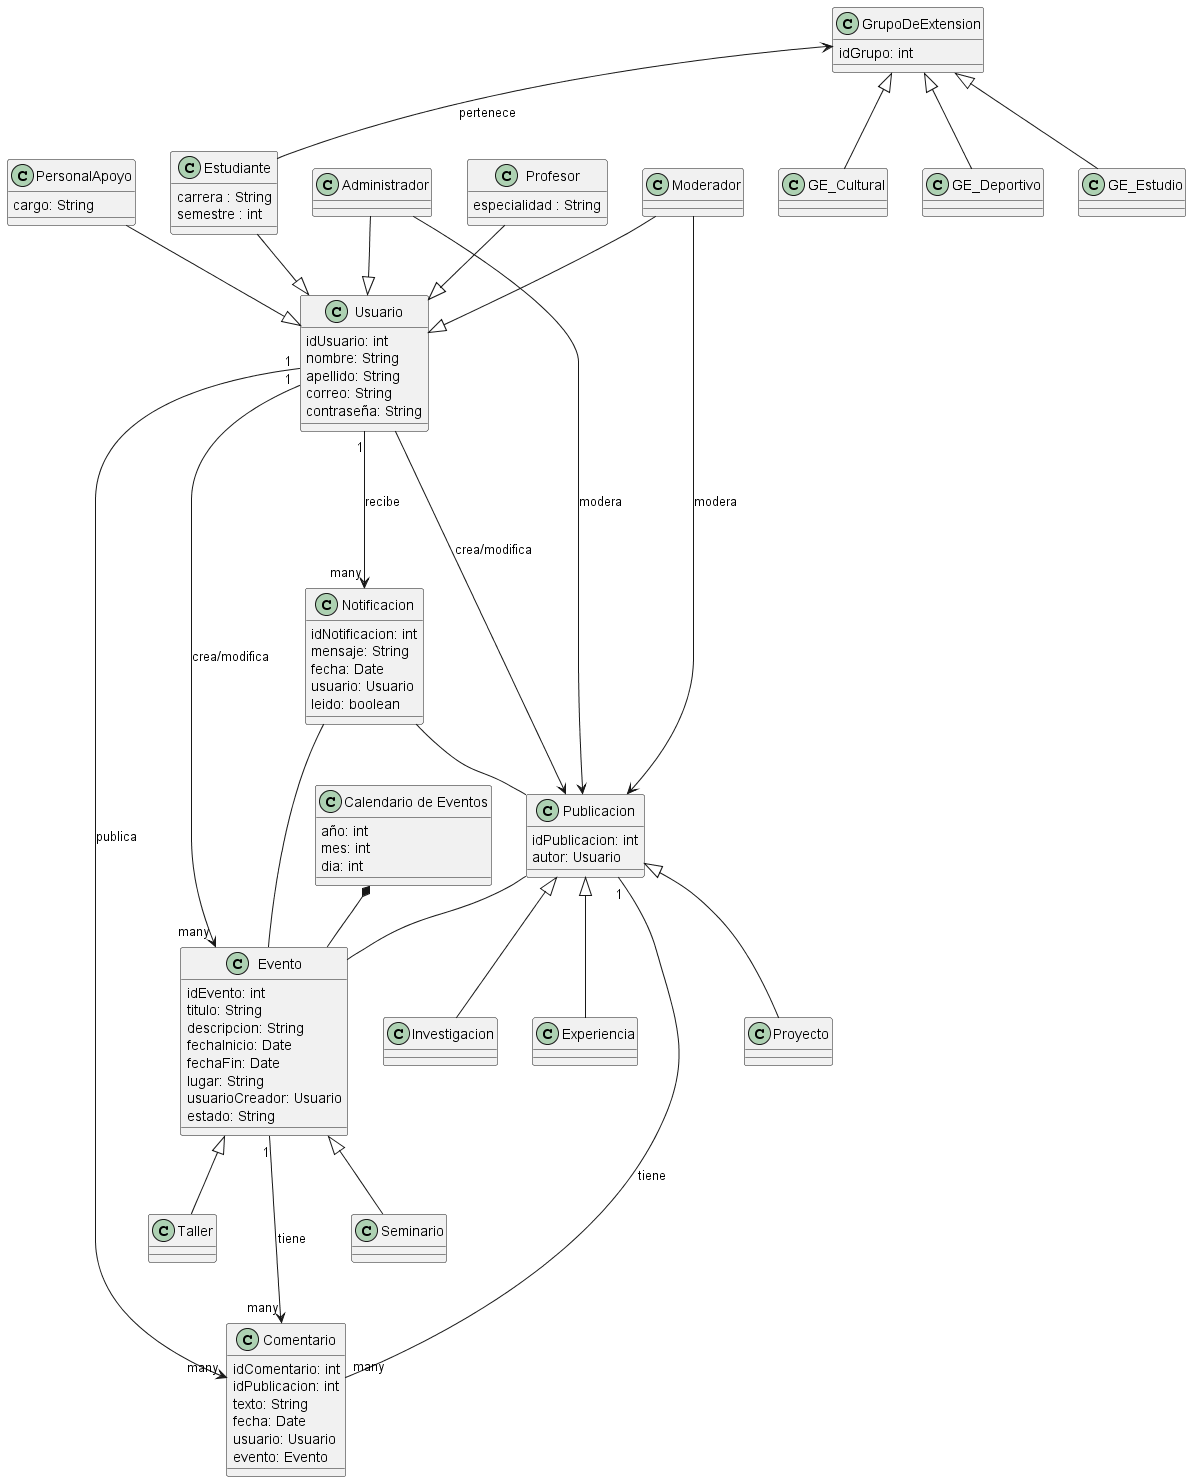

The diagram above was rendered by PlantUML. Its source (embedded in the PNG):
@startuml proyecto

/'
Crear el diagrama de clases del modelo del dominio del proyecto. Para lograr esto puede seguir los siguientes pasos:

1.Listar las clases conceptuales candidatas
2.Representarlas en un diagrama de clases
3.Añadir las asociaciones necesarias para registrar las relaciones importantes
4.Añadir los atributos necesarios para satisfacer los requisitos de información
 
Para identificar las clases conceptuales puede utilizar alguna de las siguientes técnicas:
 
1.Descripción Informal
2.Análisis clásico
3.Análisis del Dominio
'/

class "Calendario de Eventos" as Calendario {
    año: int
    mes: int 
    dia: int 
}

Usuario "1" ---> "many" Evento : crea/modifica
Usuario "1" ---> "many" Comentario : publica
Usuario "1" ---> "many" Notificacion : recibe

Profesor --|> Usuario
Estudiante --|> Usuario
PersonalApoyo --|> Usuario
Administrador --|> Usuario
Moderador --|> Usuario
Administrador --> Publicacion : modera
Moderador --> Publicacion : modera

GrupoDeExtension <-- Estudiante : pertenece

GrupoDeExtension <|-- GE_Cultural
GrupoDeExtension <|-- GE_Deportivo
GrupoDeExtension <|-- GE_Estudio

Publicacion -- Evento
Publicacion <-- Usuario : crea/modifica
Publicacion "1" -- "many" Comentario : tiene

Publicacion <|-- Proyecto
Publicacion <|-- Investigacion
Publicacion <|-- Experiencia

Evento <|-- Seminario
Evento <|-- Taller

Evento "1" ---> "many" Comentario : tiene
Calendario *-- Evento

Notificacion -- Evento
Notificacion -- Publicacion 

class Usuario {
    idUsuario: int
    nombre: String
    apellido: String
    correo: String
    contraseña: String
}

class Profesor {
    especialidad : String
  }
class Estudiante {
    carrera : String
    semestre : int
}
class PersonalApoyo {
    cargo: String 
}
class Administrador
class Moderador 

class GrupoDeExtension {
    idGrupo: int
}
class GE_Deportivo
class GE_Cultural
class GE_Estudio

class Publicacion {
    idPublicacion: int
    autor: Usuario
}
class Proyecto
class Investigacion
class Experiencia

class Evento {
    idEvento: int
    titulo: String
    descripcion: String
    fechaInicio: Date
    fechaFin: Date
    lugar: String
    usuarioCreador: Usuario
    estado: String
  }
class Seminario 
class Taller

class Comentario {
    idComentario: int
    idPublicacion: int
    texto: String
    fecha: Date
    usuario: Usuario
    evento: Evento
  }

class Notificacion {
    idNotificacion: int
    mensaje: String
    fecha: Date
    usuario: Usuario
    leido: boolean
  }

@enduml